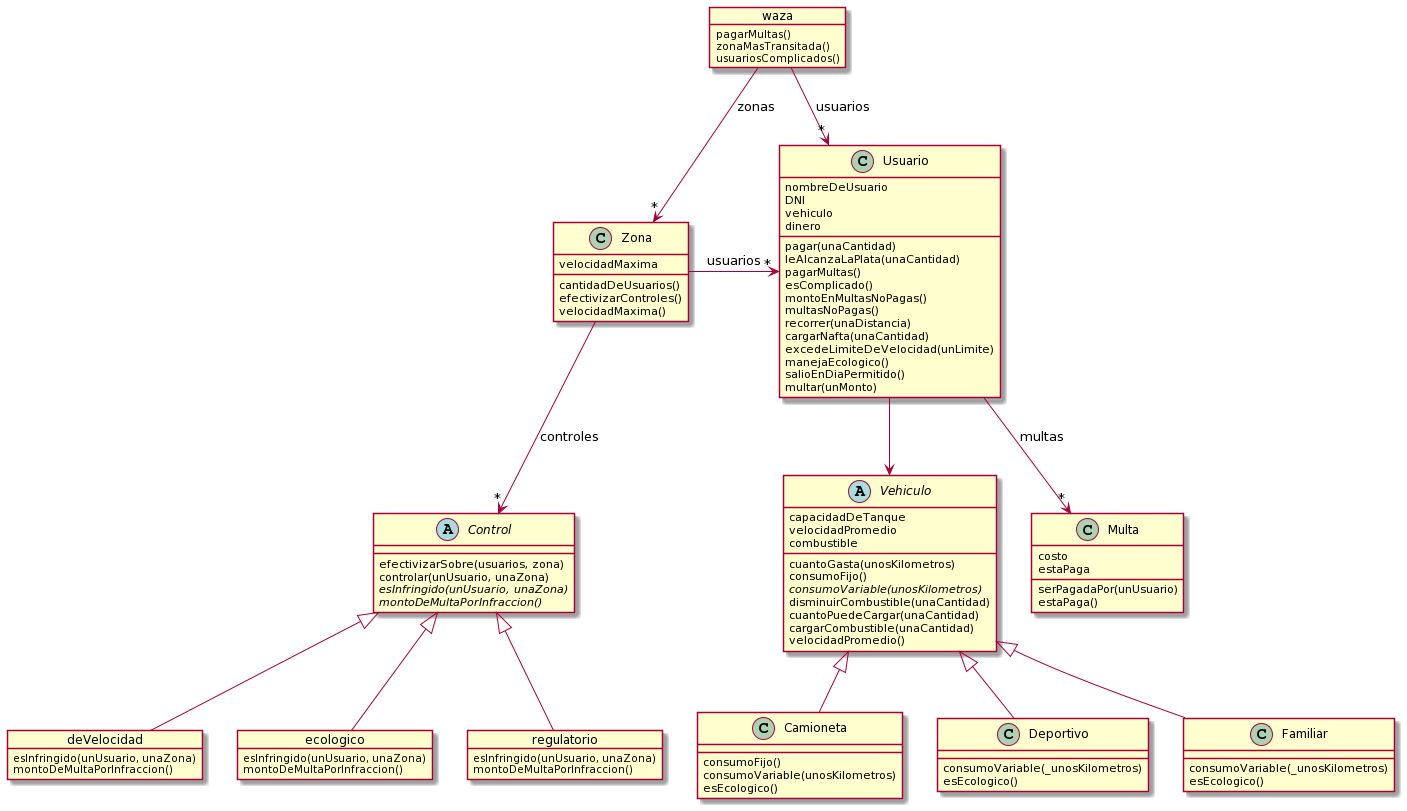

The diagram above was rendered by PlantUML. Its source (embedded in the PNG):
@startuml
class Usuario {
  nombreDeUsuario
  DNI
  vehiculo
  dinero


  pagar(unaCantidad)
  leAlcanzaLaPlata(unaCantidad)
  pagarMultas()
  esComplicado()
  montoEnMultasNoPagas()
  multasNoPagas()
  recorrer(unaDistancia)
  cargarNafta(unaCantidad)
  excedeLimiteDeVelocidad(unLimite)
  manejaEcologico()
  salioEnDiaPermitido()
  multar(unMonto)
}

Vehiculo <-u- Usuario
Multa "*" <-u- Usuario : multas

abstract class Vehiculo {
  capacidadDeTanque
  velocidadPromedio
  combustible

  cuantoGasta(unosKilometros)
  consumoFijo()
  {abstract} consumoVariable(unosKilometros)
  disminuirCombustible(unaCantidad)
  cuantoPuedeCargar(unaCantidad)
  cargarCombustible(unaCantidad)
  velocidadPromedio()
}

class Camioneta extends Vehiculo {
  consumoFijo()
  consumoVariable(unosKilometros)
  esEcologico()
}

class Deportivo extends Vehiculo {
  consumoVariable(_unosKilometros)
  esEcologico()
}

class Familiar extends Vehiculo {
  consumoVariable(_unosKilometros)
  esEcologico()
}

class Multa {
  costo
  estaPaga

  serPagadaPor(unUsuario)
  estaPaga()
}

class Zona {
  velocidadMaxima

  cantidadDeUsuarios()
  efectivizarControles()
  velocidadMaxima()
}

Usuario "*" <-l- Zona : usuarios
Control "*" <-u- Zona : controles

abstract class Control {
  efectivizarSobre(usuarios, zona)
  controlar(unUsuario, unaZona)
  {abstract} esInfringido(unUsuario, unaZona)
  {abstract} montoDeMultaPorInfraccion()
}

object deVelocidad {
  esInfringido(unUsuario, unaZona)
  montoDeMultaPorInfraccion()
}

object ecologico {
  esInfringido(unUsuario, unaZona)
  montoDeMultaPorInfraccion()
}

object regulatorio {
  esInfringido(unUsuario, unaZona)
  montoDeMultaPorInfraccion()
}

Control <|-- deVelocidad
Control <|-- ecologico
Control <|-- regulatorio

object waza {
  pagarMultas()
  zonaMasTransitada()
  usuariosComplicados()
}

waza --> "*" Usuario : usuarios
waza --> "*" Zona : zonas
@enduml